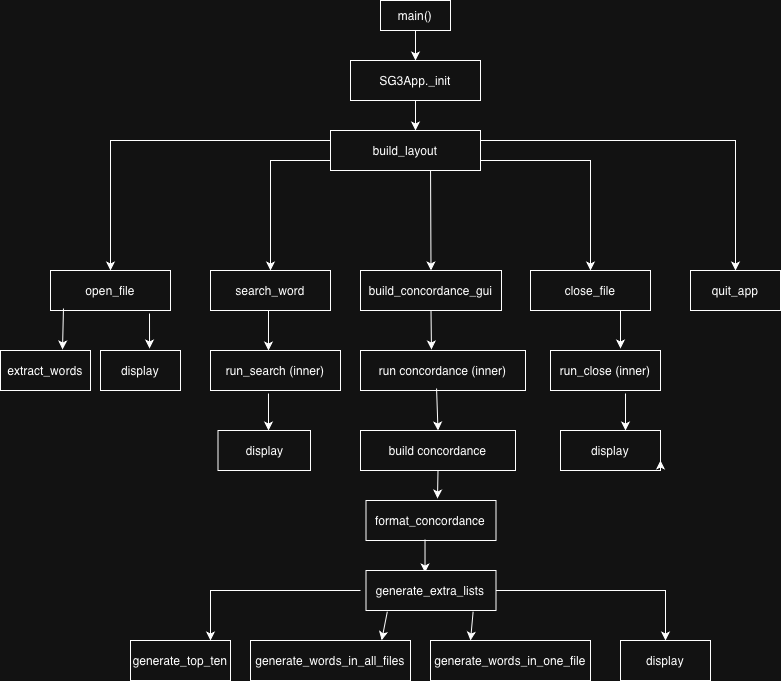

The diagram above was exported from draw.io. Its source (the exported page's mxGraphModel, read from the mxfile embedded in the PNG):
<mxGraphModel dx="976" dy="688" grid="1" gridSize="10" guides="1" tooltips="1" connect="1" arrows="1" fold="1" page="1" pageScale="1" pageWidth="850" pageHeight="1100" math="0" shadow="0">
  <root>
    <mxCell id="0" />
    <mxCell id="1" parent="0" />
    <mxCell id="XZsUp1ot0U0eC4eMKJLQ-1" parent="1" style="rounded=0;whiteSpace=wrap;html=1;" value="main()" vertex="1">
      <mxGeometry height="30" width="70" x="390" y="50" as="geometry" />
    </mxCell>
    <mxCell id="XZsUp1ot0U0eC4eMKJLQ-2" parent="1" style="rounded=0;whiteSpace=wrap;html=1;" value="SG3App._init" vertex="1">
      <mxGeometry height="40" width="130" x="360" y="110" as="geometry" />
    </mxCell>
    <mxCell id="XZsUp1ot0U0eC4eMKJLQ-4" edge="1" parent="1" source="XZsUp1ot0U0eC4eMKJLQ-1" style="endArrow=classic;html=1;rounded=0;exitX=0.5;exitY=1;exitDx=0;exitDy=0;entryX=0.5;entryY=0;entryDx=0;entryDy=0;" target="XZsUp1ot0U0eC4eMKJLQ-2" value="">
      <mxGeometry height="50" relative="1" width="50" as="geometry">
        <mxPoint x="400" y="370" as="sourcePoint" />
        <mxPoint x="450" y="320" as="targetPoint" />
      </mxGeometry>
    </mxCell>
    <mxCell id="196X4_HKqI0EYdtV3Hbh-1" parent="1" style="rounded=0;whiteSpace=wrap;html=1;" value="build_layout" vertex="1">
      <mxGeometry height="40" width="150" x="340" y="180" as="geometry" />
    </mxCell>
    <mxCell id="196X4_HKqI0EYdtV3Hbh-2" edge="1" parent="1" source="XZsUp1ot0U0eC4eMKJLQ-2" style="endArrow=classic;html=1;rounded=0;exitX=0.5;exitY=1;exitDx=0;exitDy=0;" value="">
      <mxGeometry height="50" relative="1" width="50" as="geometry">
        <mxPoint x="425" y="200" as="sourcePoint" />
        <mxPoint x="425" y="180" as="targetPoint" />
      </mxGeometry>
    </mxCell>
    <mxCell id="196X4_HKqI0EYdtV3Hbh-3" parent="1" style="rounded=0;whiteSpace=wrap;html=1;" value="open_file" vertex="1">
      <mxGeometry height="40" width="120" x="60" y="320" as="geometry" />
    </mxCell>
    <mxCell id="196X4_HKqI0EYdtV3Hbh-4" parent="1" style="rounded=0;whiteSpace=wrap;html=1;" value="search_word" vertex="1">
      <mxGeometry height="40" width="120" x="220" y="320" as="geometry" />
    </mxCell>
    <mxCell id="196X4_HKqI0EYdtV3Hbh-5" parent="1" style="rounded=0;whiteSpace=wrap;html=1;" value="build_concordance_gui" vertex="1">
      <mxGeometry height="40" width="141" x="370" y="320" as="geometry" />
    </mxCell>
    <mxCell id="196X4_HKqI0EYdtV3Hbh-6" parent="1" style="rounded=0;whiteSpace=wrap;html=1;" value="close_file" vertex="1">
      <mxGeometry height="40" width="120" x="540" y="320" as="geometry" />
    </mxCell>
    <mxCell id="196X4_HKqI0EYdtV3Hbh-7" parent="1" style="rounded=0;whiteSpace=wrap;html=1;" value="quit_app" vertex="1">
      <mxGeometry height="40" width="90" x="700" y="320" as="geometry" />
    </mxCell>
    <mxCell id="196X4_HKqI0EYdtV3Hbh-8" edge="1" parent="1" source="196X4_HKqI0EYdtV3Hbh-1" style="endArrow=classic;html=1;rounded=0;entryX=0.5;entryY=0;entryDx=0;entryDy=0;exitX=0.667;exitY=1;exitDx=0;exitDy=0;exitPerimeter=0;" target="196X4_HKqI0EYdtV3Hbh-5" value="">
      <mxGeometry height="50" relative="1" width="50" as="geometry">
        <mxPoint x="400" y="340" as="sourcePoint" />
        <mxPoint x="450" y="290" as="targetPoint" />
      </mxGeometry>
    </mxCell>
    <mxCell id="196X4_HKqI0EYdtV3Hbh-9" edge="1" parent="1" source="196X4_HKqI0EYdtV3Hbh-1" style="endArrow=classic;html=1;rounded=0;entryX=0.5;entryY=0;entryDx=0;entryDy=0;exitX=0;exitY=0.75;exitDx=0;exitDy=0;" target="196X4_HKqI0EYdtV3Hbh-4" value="">
      <mxGeometry height="50" relative="1" width="50" as="geometry">
        <Array as="points">
          <mxPoint x="280" y="210" />
        </Array>
        <mxPoint x="400" y="340" as="sourcePoint" />
        <mxPoint x="450" y="290" as="targetPoint" />
      </mxGeometry>
    </mxCell>
    <mxCell id="196X4_HKqI0EYdtV3Hbh-10" edge="1" parent="1" source="196X4_HKqI0EYdtV3Hbh-1" style="endArrow=classic;html=1;rounded=0;entryX=0.5;entryY=0;entryDx=0;entryDy=0;exitX=0;exitY=0.25;exitDx=0;exitDy=0;" target="196X4_HKqI0EYdtV3Hbh-3" value="">
      <mxGeometry height="50" relative="1" width="50" as="geometry">
        <Array as="points">
          <mxPoint x="120" y="190" />
        </Array>
        <mxPoint x="400" y="340" as="sourcePoint" />
        <mxPoint x="450" y="290" as="targetPoint" />
      </mxGeometry>
    </mxCell>
    <mxCell id="196X4_HKqI0EYdtV3Hbh-11" edge="1" parent="1" source="196X4_HKqI0EYdtV3Hbh-1" style="endArrow=classic;html=1;rounded=0;entryX=0.5;entryY=0;entryDx=0;entryDy=0;exitX=1;exitY=0.75;exitDx=0;exitDy=0;" target="196X4_HKqI0EYdtV3Hbh-6" value="">
      <mxGeometry height="50" relative="1" width="50" as="geometry">
        <Array as="points">
          <mxPoint x="600" y="210" />
        </Array>
        <mxPoint x="400" y="340" as="sourcePoint" />
        <mxPoint x="450" y="290" as="targetPoint" />
      </mxGeometry>
    </mxCell>
    <mxCell id="196X4_HKqI0EYdtV3Hbh-12" edge="1" parent="1" source="196X4_HKqI0EYdtV3Hbh-1" style="endArrow=classic;html=1;rounded=0;entryX=0.5;entryY=0;entryDx=0;entryDy=0;exitX=1;exitY=0.25;exitDx=0;exitDy=0;" target="196X4_HKqI0EYdtV3Hbh-7" value="">
      <mxGeometry height="50" relative="1" width="50" as="geometry">
        <Array as="points">
          <mxPoint x="745" y="190" />
        </Array>
        <mxPoint x="400" y="340" as="sourcePoint" />
        <mxPoint x="450" y="290" as="targetPoint" />
      </mxGeometry>
    </mxCell>
    <mxCell id="196X4_HKqI0EYdtV3Hbh-13" parent="1" style="rounded=0;whiteSpace=wrap;html=1;" value="extract_words" vertex="1">
      <mxGeometry height="40" width="90" x="10" y="400" as="geometry" />
    </mxCell>
    <mxCell id="196X4_HKqI0EYdtV3Hbh-14" parent="1" style="rounded=0;whiteSpace=wrap;html=1;" value="run_search (inner)" vertex="1">
      <mxGeometry height="40" width="130" x="220" y="400" as="geometry" />
    </mxCell>
    <mxCell id="196X4_HKqI0EYdtV3Hbh-15" edge="1" parent="1" source="196X4_HKqI0EYdtV3Hbh-3" style="endArrow=classic;html=1;rounded=0;entryX=0.689;entryY=-0.025;entryDx=0;entryDy=0;exitX=0.108;exitY=0.95;exitDx=0;exitDy=0;exitPerimeter=0;entryPerimeter=0;" target="196X4_HKqI0EYdtV3Hbh-13" value="">
      <mxGeometry height="50" relative="1" width="50" as="geometry">
        <mxPoint x="400" y="340" as="sourcePoint" />
        <mxPoint x="450" y="290" as="targetPoint" />
      </mxGeometry>
    </mxCell>
    <mxCell id="196X4_HKqI0EYdtV3Hbh-16" edge="1" parent="1" style="endArrow=classic;html=1;rounded=0;entryX=0.446;entryY=0;entryDx=0;entryDy=0;entryPerimeter=0;" target="196X4_HKqI0EYdtV3Hbh-14" value="">
      <mxGeometry height="50" relative="1" width="50" as="geometry">
        <mxPoint x="278" y="360" as="sourcePoint" />
        <mxPoint x="450" y="290" as="targetPoint" />
      </mxGeometry>
    </mxCell>
    <mxCell id="196X4_HKqI0EYdtV3Hbh-17" parent="1" style="rounded=0;whiteSpace=wrap;html=1;" value="run concordance (inner)" vertex="1">
      <mxGeometry height="40" width="165" x="370" y="400" as="geometry" />
    </mxCell>
    <mxCell id="196X4_HKqI0EYdtV3Hbh-18" edge="1" parent="1" source="196X4_HKqI0EYdtV3Hbh-5" style="endArrow=classic;html=1;rounded=0;exitX=0.5;exitY=1;exitDx=0;exitDy=0;entryX=0.43;entryY=-0.025;entryDx=0;entryDy=0;entryPerimeter=0;" target="196X4_HKqI0EYdtV3Hbh-17" value="">
      <mxGeometry height="50" relative="1" width="50" as="geometry">
        <mxPoint x="400" y="340" as="sourcePoint" />
        <mxPoint x="400" y="410" as="targetPoint" />
      </mxGeometry>
    </mxCell>
    <mxCell id="196X4_HKqI0EYdtV3Hbh-20" parent="1" style="rounded=0;whiteSpace=wrap;html=1;" value="run_close (inner)" vertex="1">
      <mxGeometry height="40" width="110" x="560" y="400" as="geometry" />
    </mxCell>
    <mxCell id="196X4_HKqI0EYdtV3Hbh-21" edge="1" parent="1" source="196X4_HKqI0EYdtV3Hbh-6" style="endArrow=classic;html=1;rounded=0;exitX=0.75;exitY=1;exitDx=0;exitDy=0;" value="">
      <mxGeometry height="50" relative="1" width="50" as="geometry">
        <mxPoint x="400" y="340" as="sourcePoint" />
        <mxPoint x="630" y="398" as="targetPoint" />
      </mxGeometry>
    </mxCell>
    <mxCell id="196X4_HKqI0EYdtV3Hbh-23" edge="1" parent="1" source="196X4_HKqI0EYdtV3Hbh-17" style="endArrow=classic;html=1;rounded=0;exitX=0.461;exitY=0.95;exitDx=0;exitDy=0;entryX=0.5;entryY=0;entryDx=0;entryDy=0;exitPerimeter=0;" target="196X4_HKqI0EYdtV3Hbh-24" value="">
      <mxGeometry height="50" relative="1" width="50" as="geometry">
        <mxPoint x="482" y="440" as="sourcePoint" />
        <mxPoint x="500" y="480" as="targetPoint" />
      </mxGeometry>
    </mxCell>
    <mxCell id="196X4_HKqI0EYdtV3Hbh-24" parent="1" style="rounded=0;whiteSpace=wrap;html=1;" value="build concordance" vertex="1">
      <mxGeometry height="40" width="155" x="370" y="480" as="geometry" />
    </mxCell>
    <mxCell id="-NggnII4M50C0Ihu40Ny-1" edge="1" parent="1" source="196X4_HKqI0EYdtV3Hbh-14" style="endArrow=classic;html=1;rounded=0;exitX=0.446;exitY=1.075;exitDx=0;exitDy=0;exitPerimeter=0;" value="">
      <mxGeometry height="50" relative="1" width="50" as="geometry">
        <mxPoint x="400" y="330" as="sourcePoint" />
        <mxPoint x="278" y="480" as="targetPoint" />
      </mxGeometry>
    </mxCell>
    <mxCell id="-NggnII4M50C0Ihu40Ny-2" parent="1" style="rounded=0;whiteSpace=wrap;html=1;" value="display" vertex="1">
      <mxGeometry height="40" width="92.5" x="227.5" y="480" as="geometry" />
    </mxCell>
    <mxCell id="-NggnII4M50C0Ihu40Ny-3" parent="1" style="rounded=0;whiteSpace=wrap;html=1;" value="display" vertex="1">
      <mxGeometry height="40" width="80" x="110" y="400" as="geometry" />
    </mxCell>
    <mxCell id="-NggnII4M50C0Ihu40Ny-4" edge="1" parent="1" source="196X4_HKqI0EYdtV3Hbh-3" style="endArrow=classic;html=1;rounded=0;exitX=0.825;exitY=1.075;exitDx=0;exitDy=0;exitPerimeter=0;entryX=0.613;entryY=-0.05;entryDx=0;entryDy=0;entryPerimeter=0;" target="-NggnII4M50C0Ihu40Ny-3" value="">
      <mxGeometry height="50" relative="1" width="50" as="geometry">
        <mxPoint x="400" y="330" as="sourcePoint" />
        <mxPoint x="450" y="280" as="targetPoint" />
      </mxGeometry>
    </mxCell>
    <mxCell id="-NggnII4M50C0Ihu40Ny-8" edge="1" parent="1" source="196X4_HKqI0EYdtV3Hbh-24" style="endArrow=classic;html=1;rounded=0;exitX=0.5;exitY=1;exitDx=0;exitDy=0;" value="">
      <mxGeometry height="50" relative="1" width="50" as="geometry">
        <mxPoint x="400" y="500" as="sourcePoint" />
        <mxPoint x="447" y="548" as="targetPoint" />
      </mxGeometry>
    </mxCell>
    <mxCell id="-NggnII4M50C0Ihu40Ny-9" parent="1" style="rounded=0;whiteSpace=wrap;html=1;" value="format_concordance" vertex="1">
      <mxGeometry height="40" width="130" x="375.5" y="550" as="geometry" />
    </mxCell>
    <mxCell id="-NggnII4M50C0Ihu40Ny-10" edge="1" parent="1" source="-NggnII4M50C0Ihu40Ny-9" style="endArrow=classic;html=1;rounded=0;exitX=0.454;exitY=0.975;exitDx=0;exitDy=0;exitPerimeter=0;entryX=0.454;entryY=0.05;entryDx=0;entryDy=0;entryPerimeter=0;" target="-NggnII4M50C0Ihu40Ny-11" value="">
      <mxGeometry height="50" relative="1" width="50" as="geometry">
        <mxPoint x="400" y="500" as="sourcePoint" />
        <mxPoint x="507" y="640" as="targetPoint" />
      </mxGeometry>
    </mxCell>
    <mxCell id="-NggnII4M50C0Ihu40Ny-11" parent="1" style="rounded=0;whiteSpace=wrap;html=1;" value="generate_extra_lists" vertex="1">
      <mxGeometry height="40" width="130" x="375.5" y="620" as="geometry" />
    </mxCell>
    <mxCell id="-NggnII4M50C0Ihu40Ny-12" parent="1" style="rounded=0;whiteSpace=wrap;html=1;" value="generate_top_ten" vertex="1">
      <mxGeometry height="40" width="100" x="140" y="690" as="geometry" />
    </mxCell>
    <mxCell id="-NggnII4M50C0Ihu40Ny-13" parent="1" style="rounded=0;whiteSpace=wrap;html=1;" value="generate_words_in_all_files" vertex="1">
      <mxGeometry height="40" width="160" x="260" y="690" as="geometry" />
    </mxCell>
    <mxCell id="-NggnII4M50C0Ihu40Ny-14" parent="1" style="rounded=0;whiteSpace=wrap;html=1;" value="generate_words_in_one_file" vertex="1">
      <mxGeometry height="40" width="160" x="440" y="690" as="geometry" />
    </mxCell>
    <mxCell id="-NggnII4M50C0Ihu40Ny-18" edge="1" parent="1" source="-NggnII4M50C0Ihu40Ny-11" style="endArrow=classic;html=1;rounded=0;entryX=0.5;entryY=0;entryDx=0;entryDy=0;exitX=1;exitY=0.5;exitDx=0;exitDy=0;" target="-NggnII4M50C0Ihu40Ny-19" value="">
      <mxGeometry height="50" relative="1" width="50" as="geometry">
        <Array as="points">
          <mxPoint x="675" y="640" />
        </Array>
        <mxPoint x="565" y="690" as="sourcePoint" />
        <mxPoint x="525" y="730" as="targetPoint" />
      </mxGeometry>
    </mxCell>
    <mxCell id="-NggnII4M50C0Ihu40Ny-19" parent="1" style="rounded=0;whiteSpace=wrap;html=1;" value="display" vertex="1">
      <mxGeometry height="40" width="90" x="630" y="690" as="geometry" />
    </mxCell>
    <mxCell id="-NggnII4M50C0Ihu40Ny-20" edge="1" parent="1" source="196X4_HKqI0EYdtV3Hbh-20" style="endArrow=classic;html=1;rounded=0;exitX=0.682;exitY=1.075;exitDx=0;exitDy=0;exitPerimeter=0;" value="">
      <mxGeometry height="50" relative="1" width="50" as="geometry">
        <mxPoint x="400" y="600" as="sourcePoint" />
        <mxPoint x="635" y="480" as="targetPoint" />
      </mxGeometry>
    </mxCell>
    <mxCell id="-NggnII4M50C0Ihu40Ny-21" parent="1" style="rounded=0;whiteSpace=wrap;html=1;" value="display" vertex="1">
      <mxGeometry height="40" width="100" x="570" y="480" as="geometry" />
    </mxCell>
    <mxCell id="-NggnII4M50C0Ihu40Ny-22" edge="1" parent="1" source="-NggnII4M50C0Ihu40Ny-21" style="edgeStyle=orthogonalEdgeStyle;rounded=0;orthogonalLoop=1;jettySize=auto;html=1;exitX=0.75;exitY=1;exitDx=0;exitDy=0;entryX=1;entryY=0.75;entryDx=0;entryDy=0;" target="-NggnII4M50C0Ihu40Ny-21">
      <mxGeometry relative="1" as="geometry" />
    </mxCell>
    <mxCell id="-NggnII4M50C0Ihu40Ny-23" edge="1" parent="1" source="-NggnII4M50C0Ihu40Ny-11" style="endArrow=classic;html=1;rounded=0;exitX=0.824;exitY=1.029;exitDx=0;exitDy=0;exitPerimeter=0;entryX=0.25;entryY=0;entryDx=0;entryDy=0;" target="-NggnII4M50C0Ihu40Ny-14" value="">
      <mxGeometry height="50" relative="1" width="50" as="geometry">
        <mxPoint x="330" y="660" as="sourcePoint" />
        <mxPoint x="380" y="610" as="targetPoint" />
      </mxGeometry>
    </mxCell>
    <mxCell id="-NggnII4M50C0Ihu40Ny-24" edge="1" parent="1" source="-NggnII4M50C0Ihu40Ny-11" style="endArrow=classic;html=1;rounded=0;exitX=0.164;exitY=1.029;exitDx=0;exitDy=0;exitPerimeter=0;entryX=0.82;entryY=-0.007;entryDx=0;entryDy=0;entryPerimeter=0;" target="-NggnII4M50C0Ihu40Ny-13" value="">
      <mxGeometry height="50" relative="1" width="50" as="geometry">
        <mxPoint x="330" y="660" as="sourcePoint" />
        <mxPoint x="380" y="610" as="targetPoint" />
      </mxGeometry>
    </mxCell>
    <mxCell id="-NggnII4M50C0Ihu40Ny-25" edge="1" parent="1" style="endArrow=classic;html=1;rounded=0;" value="">
      <mxGeometry height="50" relative="1" width="50" as="geometry">
        <Array as="points">
          <mxPoint x="220" y="640" />
        </Array>
        <mxPoint x="370" y="640" as="sourcePoint" />
        <mxPoint x="220" y="690" as="targetPoint" />
      </mxGeometry>
    </mxCell>
  </root>
</mxGraphModel>